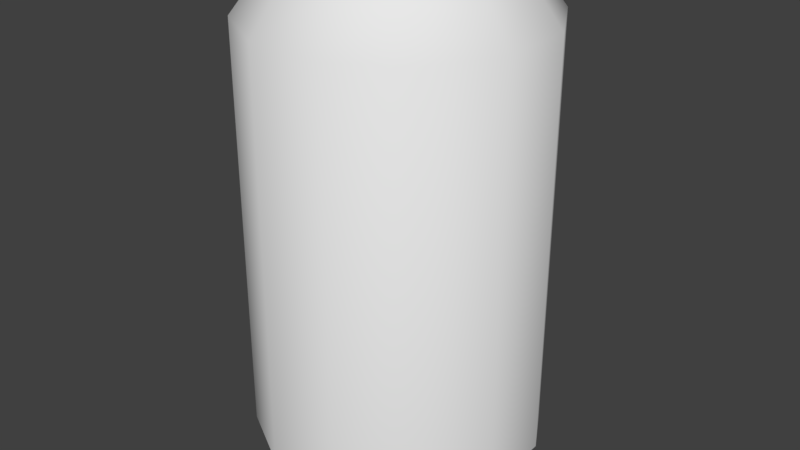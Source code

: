 # Source: Lata.blend  (saved by Blender 2.79.0; exported with 4.5.12 LTS)
import bpy
from mathutils import Matrix  # noqa: F401  (used for matrix-valued properties, if any)

bpy.ops.wm.read_factory_settings(use_empty=True)
scene = bpy.context.scene
scene.name = 'Scene'

# ---- collections
col_collection_1 = bpy.data.collections.new('Collection 1'); scene.collection.children.link(col_collection_1)

# ---- world
world_world = bpy.data.worlds.new('World'); scene.world = world_world
world_world.color = (0.05088, 0.05088, 0.05088)
world_world.use_sun_shadow = False
world_world.sun_shadow_jitter_overblur = 0.0
world_world.cycles.sampling_method = 'MANUAL'

# ---- meshes
me_untitled = bpy.data.meshes.new('Untitled')
me_untitled.from_pydata([(-2.735, 3.0, -10.21), (-7.473, 3.0, -7.473), (-10.21, 3.0, -2.735), (-10.21, 3.0, 2.735), (-7.473, 3.0, 7.473), (-2.735, 3.0, 10.21), (2.735, 3.0, 10.21), (7.473, 3.0, 7.473), (10.21, 3.0, 2.735), (10.21, 3.0, -2.735), (7.473, 3.0, -7.473), (2.735, 3.0, -10.21), (-2.735, 33.18, -10.21), (-7.473, 33.18, -7.473), (-10.21, 33.18, -2.735), (-10.21, 33.18, 2.735), (-7.473, 33.18, 7.473), (-2.735, 33.18, 10.21), (2.735, 33.18, 10.21), (7.473, 33.18, 7.473), (10.21, 33.18, 2.735), (10.21, 33.18, -2.735), (7.473, 33.18, -7.473), (2.735, 33.18, -10.21), (-2.073, 0.05789, -7.738), (-5.664, 0.05789, -5.664), (-7.738, 0.05789, -2.073), (-7.738, 0.05789, 2.073), (-5.664, 0.05789, 5.664), (-2.073, 0.05789, 7.738), (2.073, 0.05789, 7.738), (5.664, 0.05789, 5.664), (7.738, 0.05789, 2.073), (7.738, 0.05789, -2.073), (5.664, 0.05789, -5.664), (2.073, 0.05789, -7.738), (-2.073, 36.54, -7.738), (-5.664, 36.54, -5.664), (-7.738, 36.54, -2.073), (-7.738, 36.54, 2.073), (-5.664, 36.54, 5.664), (-2.073, 36.54, 7.738), (2.073, 36.54, 7.738), (5.664, 36.54, 5.664), (7.738, 36.54, 2.073), (7.738, 36.54, -2.073), (5.664, 36.54, -5.664), (2.073, 36.54, -7.738), (-1.924, 35.66, -7.182), (-5.257, 35.66, -5.257), (-7.182, 35.66, -1.924), (-7.182, 35.66, 1.924), (-5.257, 35.66, 5.257), (-1.924, 35.66, 7.182), (1.924, 35.66, 7.182), (5.257, 35.66, 5.257), (7.182, 35.66, 1.924), (7.182, 35.66, -1.924), (5.257, 35.66, -5.257), (1.924, 35.66, -7.182)], [], [(49, 50, 51, 52, 53, 54, 55, 56, 57, 58, 59, 48), (47, 36, 48, 59), (46, 47, 59, 58), (45, 46, 58, 57), (44, 45, 57, 56), (43, 44, 56, 55), (42, 43, 55, 54), (41, 42, 54, 53), (40, 41, 53, 52), (39, 40, 52, 51), (38, 39, 51, 50), (37, 38, 50, 49), (36, 37, 49, 48), (28, 27, 26, 25, 24, 35, 34, 33, 32, 31, 30, 29), (1, 0, 24, 25), (2, 1, 25, 26), (3, 2, 26, 27), (4, 3, 27, 28), (5, 4, 28, 29), (6, 5, 29, 30), (7, 6, 30, 31), (8, 7, 31, 32), (9, 8, 32, 33), (10, 9, 33, 34), (11, 10, 34, 35), (0, 11, 35, 24), (23, 12, 36, 47), (22, 23, 47, 46), (21, 22, 46, 45), (20, 21, 45, 44), (19, 20, 44, 43), (18, 19, 43, 42), (17, 18, 42, 41), (16, 17, 41, 40), (15, 16, 40, 39), (14, 15, 39, 38), (13, 14, 38, 37), (12, 13, 37, 36), (10, 11, 23, 22), (9, 10, 22, 21), (8, 9, 21, 20), (7, 8, 20, 19), (6, 7, 19, 18), (5, 6, 18, 17), (4, 5, 17, 16), (3, 4, 16, 15), (2, 3, 15, 14), (1, 2, 14, 13), (0, 1, 13, 12), (0, 12, 23, 11)])
me_untitled.polygons.foreach_set('use_smooth', [True] * 50)
_k = set([(0, 1), (0, 11), (1, 2), (2, 3), (3, 4), (4, 5), (5, 6), (6, 7), (7, 8), (8, 9), (9, 10), (10, 11), (24, 25), (24, 35), (25, 26), (26, 27), (27, 28), (28, 29), (29, 30), (30, 31), (31, 32), (32, 33), (33, 34), (34, 35), (36, 37), (36, 47), (37, 38), (38, 39), (39, 40), (40, 41), (41, 42), (42, 43), (43, 44), (44, 45), (45, 46), (46, 47), (48, 49), (48, 59), (49, 50), (50, 51), (51, 52), (52, 53), (53, 54), (54, 55), (55, 56), (56, 57), (57, 58), (58, 59)])
me_untitled.attributes.new('sharp_edge', 'BOOLEAN', 'EDGE').data.foreach_set('value', [ (min(e.vertices), max(e.vertices)) in _k for e in me_untitled.edges])
_uv = me_untitled.uv_layers.new(name='Texture')
_uv.uv.foreach_set('vector', [0.876, 0.1728, 0.8754, 0.2301, 0.8455, 0.2786, 0.7941, 0.3065, 0.7364, 0.3086, 0.6864, 0.2808, 0.6566, 0.2308, 0.6533, 0.1696, 0.6869, 0.1212, 0.738, 0.09363, 0.7962, 0.09385, 0.8468, 0.1228, 0.8003, 0.07737, 0.8585, 0.1104, 0.8468, 0.1228, 0.7962, 0.09385, 0.7336, 0.07737, 0.8003, 0.07737, 0.7962, 0.09385, 0.738, 0.09363, 0.6759, 0.1091, 0.7336, 0.07737, 0.738, 0.09363, 0.6869, 0.1212, 0.6387, 0.1622, 0.6759, 0.1091, 0.6869, 0.1212, 0.6533, 0.1696, 0.6405, 0.2355, 0.6363, 0.1682, 0.6533, 0.1696, 0.6566, 0.2308, 0.6743, 0.2933, 0.6405, 0.2355, 0.6566, 0.2308, 0.6864, 0.2808, 0.7326, 0.3245, 0.6743, 0.2933, 0.6864, 0.2808, 0.7364, 0.3086, 0.7987, 0.3233, 0.7326, 0.3245, 0.7364, 0.3086, 0.7941, 0.3065, 0.8573, 0.2906, 0.7987, 0.3233, 0.7941, 0.3065, 0.8455, 0.2786, 0.8911, 0.2346, 0.8573, 0.2906, 0.8455, 0.2786, 0.8754, 0.2301, 0.8929, 0.1683, 0.8911, 0.2346, 0.8754, 0.2301, 0.876, 0.1728, 0.8585, 0.1104, 0.8929, 0.1683, 0.876, 0.1728, 0.8468, 0.1228, 0.1635, 0.2982, 0.1319, 0.2435, 0.1319, 0.1803, 0.1635, 0.1255, 0.2183, 0.09389, 0.2815, 0.09389, 0.3362, 0.1255, 0.3679, 0.1803, 0.3679, 0.2435, 0.3362, 0.2982, 0.2815, 0.3299, 0.2183, 0.3299, 0.4147, 0.4506, 0.3367, 0.4506, 0.337, 0.3862, 0.4152, 0.3862, 0.4916, 0.4506, 0.4147, 0.4506, 0.4152, 0.3862, 0.4908, 0.3862, 0.5698, 0.4506, 0.4916, 0.4506, 0.4908, 0.3862, 0.5682, 0.3862, 0.6493, 0.4506, 0.5698, 0.4506, 0.5682, 0.3862, 0.6469, 0.3862, 0.7303, 0.4506, 0.6493, 0.4506, 0.6469, 0.3862, 0.7268, 0.3862, 0.8135, 0.4506, 0.7303, 0.4506, 0.7268, 0.3862, 0.8085, 0.3862, 0.8983, 0.4506, 0.8135, 0.4506, 0.8085, 0.3862, 0.8889, 0.3862, 0.9883, 0.4506, 0.8983, 0.4506, 0.8889, 0.3862, 0.9735, 0.3862, 0.09965, 0.4506, 0.0155, 0.4506, 0.02977, 0.3862, 0.1106, 0.3862, 0.1795, 0.4506, 0.09965, 0.4506, 0.1106, 0.3862, 0.1832, 0.3862, 0.2573, 0.4506, 0.1795, 0.4506, 0.1832, 0.3862, 0.2579, 0.3862, 0.3367, 0.4506, 0.2573, 0.4506, 0.2579, 0.3862, 0.337, 0.3862, 0.263, 0.8984, 0.3431, 0.8984, 0.3451, 0.9705, 0.2656, 0.9705, 0.1827, 0.8984, 0.263, 0.8984, 0.2656, 0.9705, 0.1869, 0.9705, 0.1002, 0.8984, 0.1827, 0.8984, 0.1869, 0.9705, 0.1121, 0.9705, 0.009658, 0.8984, 0.1002, 0.8984, 0.1121, 0.9705, 0.0264, 0.9705, 0.9034, 0.8984, 0.9883, 0.8984, 0.9747, 0.9705, 0.8942, 0.9705, 0.8212, 0.8984, 0.9034, 0.8984, 0.8942, 0.9705, 0.8182, 0.9705, 0.739, 0.8984, 0.8212, 0.8984, 0.8182, 0.9705, 0.7371, 0.9705, 0.6575, 0.8984, 0.739, 0.8984, 0.7371, 0.9705, 0.6558, 0.9705, 0.5786, 0.8984, 0.6575, 0.8984, 0.6558, 0.9705, 0.5782, 0.9705, 0.4999, 0.8984, 0.5786, 0.8984, 0.5782, 0.9705, 0.4998, 0.9705, 0.4214, 0.8984, 0.4999, 0.8984, 0.4998, 0.9705, 0.4217, 0.9705, 0.3431, 0.8984, 0.4214, 0.8984, 0.4217, 0.9705, 0.3451, 0.9705, 0.1795, 0.4506, 0.2573, 0.4506, 0.263, 0.8984, 0.1827, 0.8984, 0.09965, 0.4506, 0.1795, 0.4506, 0.1827, 0.8984, 0.1002, 0.8984, 0.0155, 0.4506, 0.09965, 0.4506, 0.1002, 0.8984, 0.009658, 0.8984, 0.8983, 0.4506, 0.9883, 0.4506, 0.9883, 0.8984, 0.9034, 0.8984, 0.8135, 0.4506, 0.8983, 0.4506, 0.9034, 0.8984, 0.8212, 0.8984, 0.7303, 0.4506, 0.8135, 0.4506, 0.8212, 0.8984, 0.739, 0.8984, 0.6493, 0.4506, 0.7303, 0.4506, 0.739, 0.8984, 0.6575, 0.8984, 0.5698, 0.4506, 0.6493, 0.4506, 0.6575, 0.8984, 0.5786, 0.8984, 0.4916, 0.4506, 0.5698, 0.4506, 0.5786, 0.8984, 0.4999, 0.8984, 0.4147, 0.4506, 0.4916, 0.4506, 0.4999, 0.8984, 0.4214, 0.8984, 0.3367, 0.4506, 0.4147, 0.4506, 0.4214, 0.8984, 0.3431, 0.8984, 0.3367, 0.4506, 0.3431, 0.8984, 0.263, 0.8984, 0.2573, 0.4506])
me_untitled.materials.append(None)
me_untitled.use_remesh_preserve_volume = False
me_untitled.use_remesh_preserve_attributes = False
me_untitled.use_mirror_vertex_groups = False
me_untitled.update()
me_untitled.normals_split_custom_set([tuple(v) for v in zip(*[iter([0.0, 1.0, -9.201e-08, 0.0, 1.0, -9.201e-08, 0.0, 1.0, -9.201e-08, 0.0, 1.0, -9.201e-08, 0.0, 1.0, -9.201e-08, 0.0, 1.0, -9.201e-08, 0.0, 1.0, -9.201e-08, 0.0, 1.0, -9.201e-08, 0.0, 1.0, -9.201e-08, 0.0, 1.0, -9.201e-08, 0.0, 1.0, -9.201e-08, 0.0, 1.0, -9.201e-08, -0.2164, 0.5486, 0.8076, 0.2164, 0.5486, 0.8076, 0.2164, 0.5486, 0.8076, -0.2164, 0.5486, 0.8076, -0.5912, 0.5486, 0.5912, -0.2164, 0.5486, 0.8076, -0.2164, 0.5486, 0.8076, -0.5912, 0.5486, 0.5912, -0.8076, 0.5486, 0.2164, -0.5912, 0.5486, 0.5912, -0.5912, 0.5486, 0.5912, -0.8076, 0.5486, 0.2164, -0.8076, 0.5486, -0.2164, -0.8076, 0.5486, 0.2164, -0.8076, 0.5486, 0.2164, -0.8076, 0.5486, -0.2164, -0.5912, 0.5486, -0.5912, -0.8076, 0.5486, -0.2164, -0.8076, 0.5486, -0.2164, -0.5912, 0.5486, -0.5912, -0.2164, 0.5486, -0.8076, -0.5912, 0.5486, -0.5912, -0.5912, 0.5486, -0.5912, -0.2164, 0.5486, -0.8076, 0.2164, 0.5486, -0.8076, -0.2164, 0.5486, -0.8076, -0.2164, 0.5486, -0.8076, 0.2164, 0.5486, -0.8076, 0.5912, 0.5486, -0.5912, 0.2164, 0.5486, -0.8076, 0.2164, 0.5486, -0.8076, 0.5912, 0.5486, -0.5912, 0.8076, 0.5486, -0.2164, 0.5912, 0.5486, -0.5912, 0.5912, 0.5486, -0.5912, 0.8076, 0.5486, -0.2164, 0.8076, 0.5486, 0.2164, 0.8076, 0.5486, -0.2164, 0.8076, 0.5486, -0.2164, 0.8076, 0.5486, 0.2164, 0.5912, 0.5486, 0.5912, 0.8076, 0.5486, 0.2164, 0.8076, 0.5486, 0.2164, 0.5912, 0.5486, 0.5912, 0.2164, 0.5486, 0.8076, 0.5912, 0.5486, 0.5912, 0.5912, 0.5486, 0.5912, 0.2164, 0.5486, 0.8076, 0.0, -1.0, 2.322e-10, 0.0, -1.0, 2.322e-10, 0.0, -1.0, 2.322e-10, 0.0, -1.0, 2.322e-10, 0.0, -1.0, 2.322e-10, 0.0, -1.0, 2.322e-10, 0.0, -1.0, 2.322e-10, 0.0, -1.0, 2.322e-10, 0.0, -1.0, 2.322e-10, 0.0, -1.0, 2.322e-10, 0.0, -1.0, 2.322e-10, 0.0, -1.0, 2.322e-10, -0.5336, -0.6562, -0.5336, -0.1953, -0.6562, -0.7289, -0.1953, -0.6562, -0.7289, -0.5336, -0.6562, -0.5336, -0.7289, -0.6562, -0.1953, -0.5336, -0.6562, -0.5336, -0.5336, -0.6562, -0.5336, -0.7289, -0.6562, -0.1953, -0.7289, -0.6562, 0.1953, -0.7289, -0.6562, -0.1953, -0.7289, -0.6562, -0.1953, -0.7289, -0.6562, 0.1953, -0.5336, -0.6562, 0.5336, -0.7289, -0.6562, 0.1953, -0.7289, -0.6562, 0.1953, -0.5336, -0.6562, 0.5336, -0.1953, -0.6562, 0.7289, -0.5336, -0.6562, 0.5336, -0.5336, -0.6562, 0.5336, -0.1953, -0.6562, 0.7289, 0.1953, -0.6562, 0.7289, -0.1953, -0.6562, 0.7289, -0.1953, -0.6562, 0.7289, 0.1953, -0.6562, 0.7289, 0.5336, -0.6562, 0.5336, 0.1953, -0.6562, 0.7289, 0.1953, -0.6562, 0.7289, 0.5336, -0.6562, 0.5336, 0.7289, -0.6562, 0.1953, 0.5336, -0.6562, 0.5336, 0.5336, -0.6562, 0.5336, 0.7289, -0.6562, 0.1953, 0.7289, -0.6562, -0.1953, 0.7289, -0.6562, 0.1953, 0.7289, -0.6562, 0.1953, 0.7289, -0.6562, -0.1953, 0.5336, -0.6562, -0.5336, 0.7289, -0.6562, -0.1953, 0.7289, -0.6562, -0.1953, 0.5336, -0.6562, -0.5336, 0.1953, -0.6562, -0.7289, 0.5336, -0.6562, -0.5336, 0.5336, -0.6562, -0.5336, 0.1953, -0.6562, -0.7289, -0.1953, -0.6562, -0.7289, 0.1953, -0.6562, -0.7289, 0.1953, -0.6562, -0.7289, -0.1953, -0.6562, -0.7289, 0.2452, 0.3198, -0.9152, -0.2452, 0.3198, -0.9152, -0.206, 0.6052, -0.7689, 0.206, 0.6052, -0.7689, 0.67, 0.3198, -0.67, 0.2452, 0.3198, -0.9152, 0.206, 0.6052, -0.7689, 0.5629, 0.6052, -0.5629, 0.9152, 0.3199, -0.2452, 0.67, 0.3198, -0.67, 0.5629, 0.6052, -0.5629, 0.7689, 0.6052, -0.206, 0.9152, 0.3199, 0.2452, 0.9152, 0.3199, -0.2452, 0.7689, 0.6052, -0.206, 0.7689, 0.6052, 0.206, 0.67, 0.3198, 0.67, 0.9152, 0.3199, 0.2452, 0.7689, 0.6052, 0.206, 0.5629, 0.6052, 0.5629, 0.2452, 0.3198, 0.9152, 0.67, 0.3198, 0.67, 0.5629, 0.6052, 0.5629, 0.206, 0.6052, 0.7689, -0.2452, 0.3198, 0.9152, 0.2452, 0.3198, 0.9152, 0.206, 0.6052, 0.7689, -0.206, 0.6052, 0.7689, -0.67, 0.3198, 0.67, -0.2452, 0.3198, 0.9152, -0.206, 0.6052, 0.7689, -0.5629, 0.6052, 0.5629, -0.9152, 0.3198, 0.2452, -0.67, 0.3198, 0.67, -0.5629, 0.6052, 0.5629, -0.7689, 0.6052, 0.206, -0.9152, 0.3198, -0.2452, -0.9152, 0.3198, 0.2452, -0.7689, 0.6052, 0.206, -0.7689, 0.6052, -0.206, -0.67, 0.3198, -0.67, -0.9152, 0.3198, -0.2452, -0.7689, 0.6052, -0.206, -0.5629, 0.6052, -0.5629, -0.2452, 0.3198, -0.9152, -0.67, 0.3198, -0.67, -0.5629, 0.6052, -0.5629, -0.206, 0.6052, -0.7689, 0.7071, 0.0, -0.7071, 0.2588, 0.0, -0.9659, 0.2452, 0.3198, -0.9152, 0.67, 0.3198, -0.67, 0.9659, 0.0, -0.2588, 0.7071, 0.0, -0.7071, 0.67, 0.3198, -0.67, 0.9152, 0.3199, -0.2452, 0.9659, 0.0, 0.2588, 0.9659, 0.0, -0.2588, 0.9152, 0.3199, -0.2452, 0.9152, 0.3199, 0.2452, 0.7071, 0.0, 0.7071, 0.9659, 0.0, 0.2588, 0.9152, 0.3199, 0.2452, 0.67, 0.3198, 0.67, 0.2588, 0.0, 0.9659, 0.7071, 0.0, 0.7071, 0.67, 0.3198, 0.67, 0.2452, 0.3198, 0.9152, -0.2588, 0.0, 0.9659, 0.2588, 0.0, 0.9659, 0.2452, 0.3198, 0.9152, -0.2452, 0.3198, 0.9152, -0.7071, 0.0, 0.7071, -0.2588, 0.0, 0.9659, -0.2452, 0.3198, 0.9152, -0.67, 0.3198, 0.67, -0.9659, 0.0, 0.2588, -0.7071, 0.0, 0.7071, -0.67, 0.3198, 0.67, -0.9152, 0.3198, 0.2452, -0.9659, 0.0, -0.2588, -0.9659, 0.0, 0.2588, -0.9152, 0.3198, 0.2452, -0.9152, 0.3198, -0.2452, -0.7071, 0.0, -0.7071, -0.9659, 0.0, -0.2588, -0.9152, 0.3198, -0.2452, -0.67, 0.3198, -0.67, -0.2588, 0.0, -0.9659, -0.7071, 0.0, -0.7071, -0.67, 0.3198, -0.67, -0.2452, 0.3198, -0.9152, -0.2588, 0.0, -0.9659, -0.2452, 0.3198, -0.9152, 0.2452, 0.3198, -0.9152, 0.2588, 0.0, -0.9659])] * 3)])

# ---- objects
ob_texture_group = bpy.data.objects.new('Texture Group', None)
ob_mesh = bpy.data.objects.new('Mesh', me_untitled)

# ---- transforms, parenting, visibility, modifiers, constraints
ob_texture_group.location = (0.0, 0.0, 0.0)
ob_texture_group.rotation_euler = (1.571, -0.0, 0.0)
ob_texture_group.scale = (0.01, 0.01, 0.01)
ob_texture_group.empty_image_offset = (0.0, 0.0)
ob_texture_group.color = (0.8, 0.8, 0.8, 1.0)
ob_texture_group.lineart.crease_threshold = 0.0
ob_mesh.location = (0.0, 0.0, 0.0)
ob_mesh.rotation_euler = (1.571, -0.0, 0.0)
ob_mesh.scale = (0.01, 0.01, 0.01)
ob_mesh.color = (0.8, 0.8, 0.8, 1.0)
ob_mesh.lineart.crease_threshold = 0.0

# ---- collection membership
col_collection_1.objects.link(ob_texture_group)
col_collection_1.objects.link(ob_mesh)

# ---- scene / render settings (as saved in the file)
scene.frame_start = 1; scene.frame_end = 250; scene.frame_set(1)
scene.render.engine = 'BLENDER_EEVEE_NEXT'
scene.render.resolution_percentage = 50
scene.render.dither_intensity = 0.0
scene.render.bake_margin = 2
scene.cycles.use_denoising = False
scene.cycles.samples = 128
scene.cycles.sampling_pattern = 'TABULATED_SOBOL'
scene.cycles.use_adaptive_sampling = False
scene.cycles.use_light_tree = False
scene.cycles.blur_glossy = 0.0
scene.cycles.sample_clamp_indirect = 0.0
scene.view_settings.view_transform = 'Standard'
bpy.context.view_layer.update()

# ---- added for rendering (the .blend has no active camera and no usable light): camera, sun
cam_auto = bpy.data.cameras.new('AutoCamera')
cam_auto.lens = 50.0
cam_auto.sensor_width = 36.0
cam_auto.clip_end = 1000.0
ob_auto_camera = bpy.data.objects.new('AutoCamera', cam_auto)
scene.collection.objects.link(ob_auto_camera)
ob_auto_camera.location = (0.430491, -0.516589, 0.527392)
ob_auto_camera.rotation_euler = (1.09748, -7.21219e-08, 0.694738)
scene.camera = ob_auto_camera
light_auto_sun = bpy.data.lights.new('AutoSun', 'SUN')
light_auto_sun.energy = 3.0
light_auto_sun.angle = 0.0523599
ob_auto_sun = bpy.data.objects.new('AutoSun', light_auto_sun)
scene.collection.objects.link(ob_auto_sun)
ob_auto_sun.rotation_euler = (0.872665, 0.174533, 0.523599)
bpy.context.view_layer.update()
